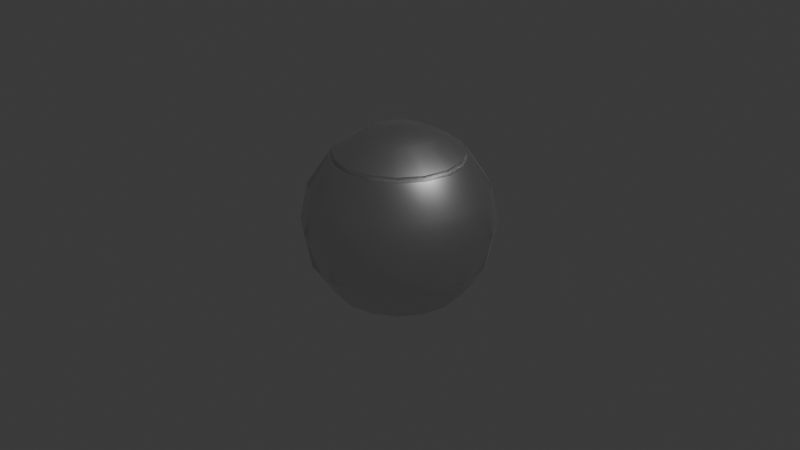 # Source: ball.blend  (saved by Blender 5.0.119; exported with 4.5.12 LTS)
import bpy
from mathutils import Matrix  # noqa: F401  (used for matrix-valued properties, if any)

bpy.ops.wm.read_factory_settings(use_empty=True)
scene = bpy.context.scene
scene.name = 'Scene'

# ---- collections
col_collection = bpy.data.collections.new('Collection'); scene.collection.children.link(col_collection)

# ---- materials (node trees are filled in below, after node groups)
mat_material_001 = bpy.data.materials.new('Material.001')

# ---- node groups
ng_smooth_by_angle = bpy.data.node_groups.new('Smooth by Angle', 'GeometryNodeTree')
_s = ng_smooth_by_angle.interface.new_socket(name='Mesh', in_out='OUTPUT', socket_type='NodeSocketGeometry')
_s = ng_smooth_by_angle.interface.new_socket(name='Mesh', in_out='INPUT', socket_type='NodeSocketGeometry')
_s = ng_smooth_by_angle.interface.new_socket(name='Angle', in_out='INPUT', socket_type='NodeSocketFloat')
_s.subtype = 'ANGLE'
_s.default_value = 0.5236
_s.min_value = 0.0
_s.max_value = 3.142
_s.description = 'Maximum face angle for smooth edges'
_s = ng_smooth_by_angle.interface.new_socket(name='Ignore Sharpness', in_out='INPUT', socket_type='NodeSocketBool')
_s.force_non_field = True
ng_smooth_by_angle.is_modifier = True
_N = ng_smooth_by_angle.nodes; _L = ng_smooth_by_angle.links
n0 = _N.new('GeometryNodeSetShadeSmooth'); n0.name = 'Set Shade Smooth'; n0.location = (120, -80)
n0.domain = 'EDGE'
n1 = _N.new('GeometryNodeSetShadeSmooth'); n1.name = 'Set Shade Smooth.001'; n1.location = (300, -80)
n2 = _N.new('NodeGroupOutput'); n2.name = 'Group Output'; n2.location = (480, -80)
n3 = _N.new('GeometryNodeInputMeshEdgeAngle'); n3.name = 'Edge Angle'; n3.location = (-440, -240)
n4 = _N.new('NodeGroupInput'); n4.name = 'Group Input'; n4.location = (-80, -80)
n5 = _N.new('GeometryNodeInputEdgeSmooth'); n5.name = 'Is Edge Smooth'; n5.location = (-260, -120)
n6 = _N.new('GeometryNodeInputShadeSmooth'); n6.name = 'Is Shade Smooth'; n6.location = (-440, -397)
n7 = _N.new('FunctionNodeCompare'); n7.name = 'Compare'; n7.location = (-260, -260)
n7.operation = 'LESS_EQUAL'
n7.inputs[6].default_value = (0.0, 0.0, 0.0, 0.0)
n7.inputs[7].default_value = (0.0, 0.0, 0.0, 0.0)
n8 = _N.new('FunctionNodeBooleanMath'); n8.name = 'Boolean Math.001'; n8.location = (-80, -260)
n9 = _N.new('NodeGroupInput'); n9.name = 'Group Input.001'; n9.location = (-440, -329)
n10 = _N.new('NodeGroupInput'); n10.name = 'Group Input.002'; n10.location = (-259, -189)
n11 = _N.new('FunctionNodeBooleanMath'); n11.name = 'Boolean Math'; n11.location = (-80, -149)
n11.operation = 'OR'
n12 = _N.new('FunctionNodeBooleanMath'); n12.name = 'Boolean Math.002'; n12.location = (-260, -380)
n12.operation = 'OR'
n13 = _N.new('NodeGroupInput'); n13.name = 'Group Input.003'; n13.location = (-440, -460)
_L.new(n3.outputs[0], n7.inputs[0])
_L.new(n1.outputs[0], n2.inputs[0])
_L.new(n9.outputs[1], n7.inputs[1])
_L.new(n7.outputs[0], n8.inputs[0])
_L.new(n4.outputs[0], n0.inputs[0])
_L.new(n0.outputs[0], n1.inputs[0])
_L.new(n8.outputs[0], n0.inputs[2])
_L.new(n10.outputs[2], n11.inputs[1])
_L.new(n5.outputs[0], n11.inputs[0])
_L.new(n11.outputs[0], n0.inputs[1])
_L.new(n13.outputs[2], n12.inputs[1])
_L.new(n6.outputs[0], n12.inputs[0])
_L.new(n12.outputs[0], n8.inputs[1])
n2.is_active_output = True

# ---- material node trees
mat_material_001.use_nodes = True; mat_material_001.node_tree.nodes.clear()
_N = mat_material_001.node_tree.nodes; _L = mat_material_001.node_tree.links
n0 = _N.new('ShaderNodeBsdfPrincipled'); n0.name = 'Principled BSDF'; n0.location = (-200, 100)
n0.inputs[1].default_value = 1.0
n0.inputs[2].default_value = 0.3367
n1 = _N.new('ShaderNodeOutputMaterial'); n1.name = 'Material Output'; n1.location = (200, 100)
_L.new(n0.outputs[0], n1.inputs[0])
n1.is_active_output = True

# ---- world
world_world = bpy.data.worlds.new('World'); scene.world = world_world
world_world.use_nodes = True; world_world.node_tree.nodes.clear()
_N = world_world.node_tree.nodes; _L = world_world.node_tree.links
n0 = _N.new('ShaderNodeOutputWorld'); n0.name = 'World Output'; n0.location = (200, 100)
n1 = _N.new('ShaderNodeBackground'); n1.name = 'Background'; n1.location = (-200, 100)
n1.inputs[0].default_value = (0.05088, 0.05088, 0.05088, 1.0)
_L.new(n1.outputs[0], n0.inputs[0])
n0.is_active_output = True
world_world.color = (0.05088, 0.05088, 0.05088)
world_world.sun_shadow_jitter_overblur = 0.0

# ---- cameras
cam_camera = bpy.data.cameras.new('Camera')
cam_camera.clip_end = 100.0
cam_camera.ortho_scale = 7.314

# ---- lights
light_light = bpy.data.lights.new('Light', 'POINT')
light_light.energy = 1000.0
light_light.shadow_soft_size = 0.1

# ---- meshes
me_sphere = bpy.data.meshes.new('Sphere')
me_sphere.from_pydata([(0.0, 0.0, 1.0), (0.0, 0.9239, 0.3827), (0.0, 1.0, 0.0), (0.6533, -0.2706, -0.7071), (0.3536, -0.1464, -0.9239), (-0.7071, 3.278e-07, -0.7071), (0.1464, 0.3536, 0.9239), (0.2706, 0.6533, 0.7071), (0.3536, 0.8536, 0.3827), (0.3827, 0.9239, 0.0), (1.0, -1.49e-07, 0.0), (0.9239, -1.192e-07, -0.3827), (0.7071, -8.941e-08, -0.7071), (0.2706, 0.2706, 0.9239), (0.5, 0.5, 0.7071), (0.6533, 0.6533, 0.3827), (0.7071, 0.7071, 0.0), (0.3827, -4.47e-08, -0.9239), (0.9239, 0.3827, 0.0), (0.8536, 0.3536, -0.3827), (0.3536, 0.1464, 0.9239), (0.6533, 0.2706, 0.7071), (0.8536, 0.3536, 0.3827), (0.6533, 0.2706, -0.7071), (0.3536, 0.1464, -0.9239), (0.3827, -4.47e-08, 0.9239), (0.7071, -8.941e-08, 0.7071), (0.9239, -1.192e-07, 0.3827), (-0.3827, 1.788e-07, -0.9239), (-0.9239, -0.3827, 0.0), (-0.8536, -0.3536, -0.3827), (0.3536, -0.1464, 0.9239), (0.6533, -0.2706, 0.7071), (0.8536, -0.3536, 0.3827), (0.9239, -0.3827, 0.0), (-0.6533, -0.2706, -0.7071), (-0.3536, -0.1464, -0.9239), (-0.7071, -0.7071, 0.0), (0.2706, -0.2706, 0.9239), (0.5, -0.5, 0.7071), (0.6533, -0.6533, 0.3827), (0.7071, -0.7071, 0.0), (-0.6533, -0.6533, -0.3827), (-0.5, -0.5, -0.7071), (-0.2706, -0.2706, -0.9239), (0.1464, -0.3536, 0.9239), (0.2706, -0.6533, 0.7071), (0.3536, -0.8536, 0.3827), (0.3827, -0.9239, 0.0), (-0.3827, -0.9239, 0.0), (-0.3536, -0.8536, -0.3827), (-0.2706, -0.6533, -0.7071), (-1.192e-07, -0.3827, 0.9239), (-2.235e-07, -0.7071, 0.7071), (-2.384e-07, -0.9239, 0.3827), (-3.576e-07, -1.0, 0.0), (-0.1464, -0.3536, -0.9239), (-2.384e-07, -0.9239, -0.3827), (-0.1464, -0.3536, 0.9239), (-0.2706, -0.6533, 0.7071), (-0.3536, -0.8536, 0.3827), (-2.235e-07, -0.7071, -0.7071), (-1.192e-07, -0.3827, -0.9239), (-0.2706, -0.2706, 0.9239), (-0.5, -0.5, 0.7071), (-0.6533, -0.6533, 0.3827), (0.3536, -0.8536, -0.3827), (0.2706, -0.6533, -0.7071), (0.1464, -0.3536, -0.9239), (-0.3536, -0.1464, 0.9239), (-0.6533, -0.2706, 0.7071), (-0.8536, -0.3536, 0.3827), (0.6533, -0.6533, -0.3827), (0.5, -0.5, -0.7071), (-0.3827, 1.788e-07, 0.9239), (-0.7071, 3.278e-07, 0.7071), (-0.9239, 3.576e-07, 0.3827), (-1.0, 5.066e-07, 0.0), (0.2706, -0.2706, -0.9239), (0.8536, -0.3536, -0.3827), (-0.3536, 0.1464, 0.9239), (-0.6533, 0.2706, 0.7071), (-0.8536, 0.3536, 0.3827), (-0.9239, 0.3827, 0.0), (0.6533, 0.6533, -0.3827), (0.5, 0.5, -0.7071), (0.2706, 0.2706, -0.9239), (-0.2706, 0.2706, 0.9239), (-0.5, 0.5, 0.7071), (-0.6533, 0.6533, 0.3827), (-0.7071, 0.7071, 0.0), (0.3536, 0.8536, -0.3827), (0.2706, 0.6533, -0.7071), (-0.1464, 0.3536, 0.9239), (-0.2706, 0.6533, 0.7071), (-0.3536, 0.8536, 0.3827), (-0.3827, 0.9239, 0.0), (0.1464, 0.3536, -0.9239), (0.0, 0.9239, -0.3827), (2.384e-07, 0.3827, 0.9239), (4.47e-07, 0.7071, 0.7071), (0.0, 0.0, -1.0), (0.2552, 0.6161, 0.7071), (0.4716, 0.4716, 0.7071), (0.6161, 0.2552, 0.7071), (0.6669, -8.093e-08, 0.7071), (0.6161, -0.2552, 0.7071), (0.4716, -0.4716, 0.7071), (0.2552, -0.6161, 0.7071), (-2.088e-07, -0.6669, 0.7071), (-0.2552, -0.6161, 0.7071), (-0.4716, -0.4716, 0.7071), (-0.6161, -0.2552, 0.7071), (-0.6669, 3.126e-07, 0.7071), (-0.6161, 0.2552, 0.7071), (-0.4716, 0.4716, 0.7071), (-0.2552, 0.6161, 0.7071), (4.236e-07, 0.6669, 0.7071), (0.2552, 0.6161, 0.7503), (0.4716, 0.4716, 0.7503), (0.6161, 0.2552, 0.7503), (0.6669, -8.093e-08, 0.7503), (0.6161, -0.2552, 0.7503), (0.4716, -0.4716, 0.7503), (0.2552, -0.6161, 0.7503), (-2.088e-07, -0.6669, 0.7503), (-0.2552, -0.6161, 0.7503), (-0.4716, -0.4716, 0.7503), (-0.6161, -0.2552, 0.7503), (-0.6669, 3.126e-07, 0.7503), (-0.6161, 0.2552, 0.7503), (-0.4716, 0.4716, 0.7503), (-0.2552, 0.6161, 0.7503), (4.236e-07, 0.6669, 0.7503), (-0.9239, 3.576e-07, -0.3827), (-0.3536, 0.1464, -0.9239), (-0.6533, 0.2706, -0.7071), (-0.8536, 0.3536, -0.3827), (-0.2706, 0.2706, -0.9239), (-0.5, 0.5, -0.7071), (-0.6533, 0.6533, -0.3827), (-0.1464, 0.3536, -0.9239), (-0.2706, 0.6533, -0.7071), (-0.3536, 0.8536, -0.3827), (2.384e-07, 0.3827, -0.9239), (4.47e-07, 0.7071, -0.7071), (0.2552, 0.6161, -0.7071), (0.4716, 0.4716, -0.7071), (0.6161, 0.2552, -0.7071), (0.6669, -8.093e-08, -0.7071), (0.6161, -0.2552, -0.7071), (0.4716, -0.4716, -0.7071), (0.2552, -0.6161, -0.7071), (-2.088e-07, -0.6669, -0.7071), (-0.2552, -0.6161, -0.7071), (-0.4716, -0.4716, -0.7071), (-0.6161, -0.2552, -0.7071), (-0.6669, 3.126e-07, -0.7071), (-0.6161, 0.2552, -0.7071), (-0.4716, 0.4716, -0.7071), (-0.2552, 0.6161, -0.7071), (4.236e-07, 0.6669, -0.7071), (0.2552, 0.6161, -0.7503), (0.4716, 0.4716, -0.7503), (0.6161, 0.2552, -0.7503), (0.6669, -8.093e-08, -0.7503), (0.6161, -0.2552, -0.7503), (0.4716, -0.4716, -0.7503), (0.2552, -0.6161, -0.7503), (-2.088e-07, -0.6669, -0.7503), (-0.2552, -0.6161, -0.7503), (-0.4716, -0.4716, -0.7503), (-0.6161, -0.2552, -0.7503), (-0.6669, 3.126e-07, -0.7503), (-0.6161, 0.2552, -0.7503), (-0.4716, 0.4716, -0.7503), (-0.2552, 0.6161, -0.7503), (4.236e-07, 0.6669, -0.7503)], [], [(143, 98, 145, 142), (24, 17, 101), (2, 1, 8, 9), (94, 88, 115, 116), (51, 154, 153, 61), (10, 34, 79, 11), (1, 100, 7, 8), (99, 0, 6), (86, 24, 101), (139, 159, 158, 136), (8, 7, 14, 15), (6, 0, 13), (35, 156, 155, 43), (16, 18, 19, 84), (9, 8, 15, 16), (32, 26, 105, 106), (84, 19, 23, 85), (15, 14, 21, 22), (13, 0, 20), (96, 2, 98, 143), (3, 150, 149, 12), (16, 15, 22, 18), (88, 81, 114, 115), (9, 16, 84, 91), (138, 141, 101), (29, 77, 134, 30), (18, 22, 27, 10), (59, 53, 109, 110), (67, 152, 151, 73), (30, 134, 5, 35), (22, 21, 26, 27), (20, 0, 25), (10, 27, 33, 34), (7, 100, 117, 102), (42, 30, 35, 43), (36, 28, 101), (27, 26, 32, 33), (25, 0, 31), (140, 143, 142, 139), (145, 161, 160, 142), (136, 158, 157, 5), (37, 29, 30, 42), (33, 32, 39, 40), (31, 0, 38), (85, 147, 146, 92), (44, 36, 101), (34, 33, 40, 41), (53, 46, 108, 109), (40, 39, 46, 47), (38, 0, 45), (90, 96, 143, 140), (56, 44, 101), (41, 40, 47, 48), (26, 21, 104, 105), (50, 42, 43, 51), (49, 37, 42, 50), (73, 151, 150, 3), (62, 56, 101), (48, 47, 54, 55), (21, 14, 103, 104), (57, 50, 51, 61), (55, 49, 50, 57), (47, 46, 53, 54), (45, 0, 52), (75, 70, 112, 113), (66, 57, 61, 67), (5, 157, 156, 35), (54, 53, 59, 60), (52, 0, 58), (83, 90, 140, 137), (68, 62, 101), (55, 54, 60, 49), (12, 149, 148, 23), (23, 148, 147, 85), (60, 59, 64, 65), (58, 0, 63), (135, 138, 101), (48, 55, 57, 66), (49, 60, 65, 37), (81, 75, 113, 114), (63, 0, 69), (137, 140, 139, 136), (78, 68, 101), (37, 65, 71, 29), (46, 39, 107, 108), (72, 66, 67, 73), (41, 48, 66, 72), (65, 64, 70, 71), (34, 41, 72, 79), (29, 71, 76, 77), (100, 94, 116, 117), (4, 78, 101), (61, 153, 152, 67), (71, 70, 75, 76), (69, 0, 74), (43, 155, 154, 51), (11, 79, 3, 12), (79, 72, 73, 3), (76, 75, 81, 82), (74, 0, 80), (77, 83, 137, 134), (17, 4, 101), (77, 76, 82, 83), (64, 59, 110, 111), (97, 86, 101), (82, 81, 88, 89), (80, 0, 87), (28, 135, 101), (91, 84, 85, 92), (83, 82, 89, 90), (39, 32, 106, 107), (144, 97, 101), (134, 137, 136, 5), (142, 160, 159, 139), (90, 89, 95, 96), (14, 7, 102, 103), (2, 9, 91, 98), (98, 91, 92, 145), (89, 88, 94, 95), (87, 0, 93), (96, 95, 1, 2), (70, 64, 111, 112), (18, 10, 11, 19), (92, 146, 161, 145), (95, 94, 100, 1), (93, 0, 99), (141, 144, 101), (19, 11, 12, 23), (117, 116, 132, 133), (113, 112, 128, 129), (109, 108, 124, 125), (105, 104, 120, 121), (114, 113, 129, 130), (110, 109, 125, 126), (106, 105, 121, 122), (115, 114, 130, 131), (111, 110, 126, 127), (107, 106, 122, 123), (103, 102, 118, 119), (102, 117, 133, 118), (116, 115, 131, 132), (112, 111, 127, 128), (108, 107, 123, 124), (104, 103, 119, 120), (52, 58, 126, 125), (45, 52, 125, 124), (45, 124, 123, 38), (38, 123, 122, 31), (25, 31, 122, 121), (20, 25, 121, 120), (20, 120, 119, 13), (13, 119, 118, 6), (99, 6, 118, 133), (93, 99, 133, 132), (87, 93, 132, 131), (87, 131, 130, 80), (80, 130, 129, 74), (69, 74, 129, 128), (63, 69, 128, 127), (63, 127, 126, 58), (161, 177, 176, 160), (157, 173, 172, 156), (153, 169, 168, 152), (149, 165, 164, 148), (158, 174, 173, 157), (154, 170, 169, 153), (150, 166, 165, 149), (159, 175, 174, 158), (155, 171, 170, 154), (151, 167, 166, 150), (147, 163, 162, 146), (146, 162, 177, 161), (160, 176, 175, 159), (156, 172, 171, 155), (152, 168, 167, 151), (148, 164, 163, 147), (62, 169, 170, 56), (68, 168, 169, 62), (68, 78, 167, 168), (78, 4, 166, 167), (17, 165, 166, 4), (24, 164, 165, 17), (24, 86, 163, 164), (86, 97, 162, 163), (144, 177, 162, 97), (141, 176, 177, 144), (138, 175, 176, 141), (138, 135, 174, 175), (135, 28, 173, 174), (36, 172, 173, 28), (44, 171, 172, 36), (44, 56, 170, 171)])
me_sphere.polygons.foreach_set('use_smooth', [True] * 192)
_uv = me_sphere.uv_layers.new(name='UVMap')
_uv.uv.foreach_set('vector', [0.8125, 0.625, 0.75, 0.625, 0.75, 0.75, 0.8125, 0.75, 0.5625, 0.875, 0.5, 0.875, 0.5312, 1.0, 0.75, 0.5, 0.75, 0.625, 0.6875, 0.625, 0.6875, 0.5, 0.8125, 0.75, 0.875, 0.75, 0.875, 0.75, 0.8125, 0.75, 0.1875, 0.75, 0.1875, 0.75, 0.25, 0.75, 0.25, 0.75, 0.5, 0.5, 0.4375, 0.5, 0.4375, 0.625, 0.5, 0.625, 0.75, 0.625, 0.75, 0.75, 0.6875, 0.75, 0.6875, 0.625, 0.75, 0.875, 0.7187, 1.0, 0.6875, 0.875, 0.625, 0.875, 0.5625, 0.875, 0.5938, 1.0, 0.875, 0.75, 0.875, 0.75, 0.9375, 0.75, 0.9375, 0.75, 0.6875, 0.625, 0.6875, 0.75, 0.625, 0.75, 0.625, 0.625, 0.6875, 0.875, 0.6562, 1.0, 0.625, 0.875, 0.0625, 0.75, 0.0625, 0.75, 0.125, 0.75, 0.125, 0.75, 0.625, 0.5, 0.5625, 0.5, 0.5625, 0.625, 0.625, 0.625, 0.6875, 0.5, 0.6875, 0.625, 0.625, 0.625, 0.625, 0.5, 0.4375, 0.75, 0.5, 0.75, 0.5, 0.75, 0.4375, 0.75, 0.625, 0.625, 0.5625, 0.625, 0.5625, 0.75, 0.625, 0.75, 0.625, 0.625, 0.625, 0.75, 0.5625, 0.75, 0.5625, 0.625, 0.625, 0.875, 0.5938, 1.0, 0.5625, 0.875, 0.8125, 0.5, 0.75, 0.5, 0.75, 0.625, 0.8125, 0.625, 0.4375, 0.75, 0.4375, 0.75, 0.5, 0.75, 0.5, 0.75, 0.625, 0.5, 0.625, 0.625, 0.5625, 0.625, 0.5625, 0.5, 0.875, 0.75, 0.9375, 0.75, 0.9375, 0.75, 0.875, 0.75, 0.6875, 0.5, 0.625, 0.5, 0.625, 0.625, 0.6875, 0.625, 0.875, 0.875, 0.8125, 0.875, 0.8437, 1.0, 0.0625, 0.5, 0.0, 0.5, 0.0, 0.625, 0.0625, 0.625, 0.5625, 0.5, 0.5625, 0.625, 0.5, 0.625, 0.5, 0.5, 0.1875, 0.75, 0.25, 0.75, 0.25, 0.75, 0.1875, 0.75, 0.3125, 0.75, 0.3125, 0.75, 0.375, 0.75, 0.375, 0.75, 0.0625, 0.625, 0.0, 0.625, 0.0, 0.75, 0.0625, 0.75, 0.5625, 0.625, 0.5625, 0.75, 0.5, 0.75, 0.5, 0.625, 0.5625, 0.875, 0.5312, 1.0, 0.5, 0.875, 0.5, 0.5, 0.5, 0.625, 0.4375, 0.625, 0.4375, 0.5, 0.6875, 0.75, 0.75, 0.75, 0.75, 0.75, 0.6875, 0.75, 0.125, 0.625, 0.0625, 0.625, 0.0625, 0.75, 0.125, 0.75, 0.0625, 0.875, 0.0, 0.875, 0.03125, 1.0, 0.5, 0.625, 0.5, 0.75, 0.4375, 0.75, 0.4375, 0.625, 0.5, 0.875, 0.4687, 1.0, 0.4375, 0.875, 0.875, 0.625, 0.8125, 0.625, 0.8125, 0.75, 0.875, 0.75, 0.75, 0.75, 0.75, 0.75, 0.8125, 0.75, 0.8125, 0.75, 0.9375, 0.75, 0.9375, 0.75, 1.0, 0.75, 1.0, 0.75, 0.125, 0.5, 0.0625, 0.5, 0.0625, 0.625, 0.125, 0.625, 0.4375, 0.625, 0.4375, 0.75, 0.375, 0.75, 0.375, 0.625, 0.4375, 0.875, 0.4062, 1.0, 0.375, 0.875, 0.625, 0.75, 0.625, 0.75, 0.6875, 0.75, 0.6875, 0.75, 0.125, 0.875, 0.0625, 0.875, 0.09375, 1.0, 0.4375, 0.5, 0.4375, 0.625, 0.375, 0.625, 0.375, 0.5, 0.25, 0.75, 0.3125, 0.75, 0.3125, 0.75, 0.25, 0.75, 0.375, 0.625, 0.375, 0.75, 0.3125, 0.75, 0.3125, 0.625, 0.375, 0.875, 0.3437, 1.0, 0.3125, 0.875, 0.875, 0.5, 0.8125, 0.5, 0.8125, 0.625, 0.875, 0.625, 0.1875, 0.875, 0.125, 0.875, 0.1562, 1.0, 0.375, 0.5, 0.375, 0.625, 0.3125, 0.625, 0.3125, 0.5, 0.5, 0.75, 0.5625, 0.75, 0.5625, 0.75, 0.5, 0.75, 0.1875, 0.625, 0.125, 0.625, 0.125, 0.75, 0.1875, 0.75, 0.1875, 0.5, 0.125, 0.5, 0.125, 0.625, 0.1875, 0.625, 0.375, 0.75, 0.375, 0.75, 0.4375, 0.75, 0.4375, 0.75, 0.25, 0.875, 0.1875, 0.875, 0.2187, 1.0, 0.3125, 0.5, 0.3125, 0.625, 0.25, 0.625, 0.25, 0.5, 0.5625, 0.75, 0.625, 0.75, 0.625, 0.75, 0.5625, 0.75, 0.25, 0.625, 0.1875, 0.625, 0.1875, 0.75, 0.25, 0.75, 0.25, 0.5, 0.1875, 0.5, 0.1875, 0.625, 0.25, 0.625, 0.3125, 0.625, 0.3125, 0.75, 0.25, 0.75, 0.25, 0.625, 0.3125, 0.875, 0.2812, 1.0, 0.25, 0.875, 0.0, 0.75, 0.0625, 0.75, 0.0625, 0.75, 0.0, 0.75, 0.3125, 0.625, 0.25, 0.625, 0.25, 0.75, 0.3125, 0.75, 0.0, 0.75, 0.0, 0.75, 0.0625, 0.75, 0.0625, 0.75, 0.25, 0.625, 0.25, 0.75, 0.1875, 0.75, 0.1875, 0.625, 0.25, 0.875, 0.2187, 1.0, 0.1875, 0.875, 0.9375, 0.5, 0.875, 0.5, 0.875, 0.625, 0.9375, 0.625, 0.3125, 0.875, 0.25, 0.875, 0.2812, 1.0, 0.25, 0.5, 0.25, 0.625, 0.1875, 0.625, 0.1875, 0.5, 0.5, 0.75, 0.5, 0.75, 0.5625, 0.75, 0.5625, 0.75, 0.5625, 0.75, 0.5625, 0.75, 0.625, 0.75, 0.625, 0.75, 0.1875, 0.625, 0.1875, 0.75, 0.125, 0.75, 0.125, 0.625, 0.1875, 0.875, 0.1562, 1.0, 0.125, 0.875, 0.9375, 0.875, 0.875, 0.875, 0.9062, 1.0, 0.3125, 0.5, 0.25, 0.5, 0.25, 0.625, 0.3125, 0.625, 0.1875, 0.5, 0.1875, 0.625, 0.125, 0.625, 0.125, 0.5, 0.9375, 0.75, 1.0, 0.75, 1.0, 0.75, 0.9375, 0.75, 0.125, 0.875, 0.09375, 1.0, 0.0625, 0.875, 0.9375, 0.625, 0.875, 0.625, 0.875, 0.75, 0.9375, 0.75, 0.375, 0.875, 0.3125, 0.875, 0.3437, 1.0, 0.125, 0.5, 0.125, 0.625, 0.0625, 0.625, 0.0625, 0.5, 0.3125, 0.75, 0.375, 0.75, 0.375, 0.75, 0.3125, 0.75, 0.375, 0.625, 0.3125, 0.625, 0.3125, 0.75, 0.375, 0.75, 0.375, 0.5, 0.3125, 0.5, 0.3125, 0.625, 0.375, 0.625, 0.125, 0.625, 0.125, 0.75, 0.0625, 0.75, 0.0625, 0.625, 0.4375, 0.5, 0.375, 0.5, 0.375, 0.625, 0.4375, 0.625, 0.0625, 0.5, 0.0625, 0.625, 0.0, 0.625, 0.0, 0.5, 0.75, 0.75, 0.8125, 0.75, 0.8125, 0.75, 0.75, 0.75, 0.4375, 0.875, 0.375, 0.875, 0.4062, 1.0, 0.25, 0.75, 0.25, 0.75, 0.3125, 0.75, 0.3125, 0.75, 0.0625, 0.625, 0.0625, 0.75, 0.0, 0.75, 0.0, 0.625, 0.0625, 0.875, 0.03125, 1.0, 0.0, 0.875, 0.125, 0.75, 0.125, 0.75, 0.1875, 0.75, 0.1875, 0.75, 0.5, 0.625, 0.4375, 0.625, 0.4375, 0.75, 0.5, 0.75, 0.4375, 0.625, 0.375, 0.625, 0.375, 0.75, 0.4375, 0.75, 1.0, 0.625, 1.0, 0.75, 0.9375, 0.75, 0.9375, 0.625, 1.0, 0.875, 0.9687, 1.0, 0.9375, 0.875, 1.0, 0.5, 0.9375, 0.5, 0.9375, 0.625, 1.0, 0.625, 0.5, 0.875, 0.4375, 0.875, 0.4687, 1.0, 1.0, 0.5, 1.0, 0.625, 0.9375, 0.625, 0.9375, 0.5, 0.125, 0.75, 0.1875, 0.75, 0.1875, 0.75, 0.125, 0.75, 0.6875, 0.875, 0.625, 0.875, 0.6562, 1.0, 0.9375, 0.625, 0.9375, 0.75, 0.875, 0.75, 0.875, 0.625, 0.9375, 0.875, 0.9062, 1.0, 0.875, 0.875, 1.0, 0.875, 0.9375, 0.875, 0.9687, 1.0, 0.6875, 0.625, 0.625, 0.625, 0.625, 0.75, 0.6875, 0.75, 0.9375, 0.5, 0.9375, 0.625, 0.875, 0.625, 0.875, 0.5, 0.375, 0.75, 0.4375, 0.75, 0.4375, 0.75, 0.375, 0.75, 0.75, 0.875, 0.6875, 0.875, 0.7187, 1.0, 1.0, 0.625, 0.9375, 0.625, 0.9375, 0.75, 1.0, 0.75, 0.8125, 0.75, 0.8125, 0.75, 0.875, 0.75, 0.875, 0.75, 0.875, 0.5, 0.875, 0.625, 0.8125, 0.625, 0.8125, 0.5, 0.625, 0.75, 0.6875, 0.75, 0.6875, 0.75, 0.625, 0.75, 0.75, 0.5, 0.6875, 0.5, 0.6875, 0.625, 0.75, 0.625, 0.75, 0.625, 0.6875, 0.625, 0.6875, 0.75, 0.75, 0.75, 0.875, 0.625, 0.875, 0.75, 0.8125, 0.75, 0.8125, 0.625, 0.875, 0.875, 0.8437, 1.0, 0.8125, 0.875, 0.8125, 0.5, 0.8125, 0.625, 0.75, 0.625, 0.75, 0.5, 0.0625, 0.75, 0.125, 0.75, 0.125, 0.75, 0.0625, 0.75, 0.5625, 0.5, 0.5, 0.5, 0.5, 0.625, 0.5625, 0.625, 0.6875, 0.75, 0.6875, 0.75, 0.75, 0.75, 0.75, 0.75, 0.8125, 0.625, 0.8125, 0.75, 0.75, 0.75, 0.75, 0.625, 0.8125, 0.875, 0.7812, 1.0, 0.75, 0.875, 0.8125, 0.875, 0.75, 0.875, 0.7812, 1.0, 0.5625, 0.625, 0.5, 0.625, 0.5, 0.75, 0.5625, 0.75, 0.75, 0.75, 0.8125, 0.75, 0.8125, 0.75, 0.75, 0.75, 0.0, 0.75, 0.0625, 0.75, 0.0625, 0.75, 0.0, 0.75, 0.25, 0.75, 0.3125, 0.75, 0.3125, 0.75, 0.25, 0.75, 0.5, 0.75, 0.5625, 0.75, 0.5625, 0.75, 0.5, 0.75, 0.9375, 0.75, 1.0, 0.75, 1.0, 0.75, 0.9375, 0.75, 0.1875, 0.75, 0.25, 0.75, 0.25, 0.75, 0.1875, 0.75, 0.4375, 0.75, 0.5, 0.75, 0.5, 0.75, 0.4375, 0.75, 0.875, 0.75, 0.9375, 0.75, 0.9375, 0.75, 0.875, 0.75, 0.125, 0.75, 0.1875, 0.75, 0.1875, 0.75, 0.125, 0.75, 0.375, 0.75, 0.4375, 0.75, 0.4375, 0.75, 0.375, 0.75, 0.625, 0.75, 0.6875, 0.75, 0.6875, 0.75, 0.625, 0.75, 0.6875, 0.75, 0.75, 0.75, 0.75, 0.75, 0.6875, 0.75, 0.8125, 0.75, 0.875, 0.75, 0.875, 0.75, 0.8125, 0.75, 0.0625, 0.75, 0.125, 0.75, 0.125, 0.75, 0.0625, 0.75, 0.3125, 0.75, 0.375, 0.75, 0.375, 0.75, 0.3125, 0.75, 0.5625, 0.75, 0.625, 0.75, 0.625, 0.75, 0.5625, 0.75, 0.25, 0.875, 0.1875, 0.875, 0.1875, 0.75, 0.25, 0.75, 0.3125, 0.875, 0.25, 0.875, 0.25, 0.75, 0.3125, 0.75, 0.3125, 0.875, 0.3125, 0.75, 0.375, 0.75, 0.375, 0.875, 0.375, 0.875, 0.375, 0.75, 0.4375, 0.75, 0.4375, 0.875, 0.5, 0.875, 0.4375, 0.875, 0.4375, 0.75, 0.5, 0.75, 0.5625, 0.875, 0.5, 0.875, 0.5, 0.75, 0.5625, 0.75, 0.5625, 0.875, 0.5625, 0.75, 0.625, 0.75, 0.625, 0.875, 0.625, 0.875, 0.625, 0.75, 0.6875, 0.75, 0.6875, 0.875, 0.75, 0.875, 0.6875, 0.875, 0.6875, 0.75, 0.75, 0.75, 0.8125, 0.875, 0.75, 0.875, 0.75, 0.75, 0.8125, 0.75, 0.875, 0.875, 0.8125, 0.875, 0.8125, 0.75, 0.875, 0.75, 0.875, 0.875, 0.875, 0.75, 0.9375, 0.75, 0.9375, 0.875, 0.9375, 0.875, 0.9375, 0.75, 1.0, 0.75, 1.0, 0.875, 0.0625, 0.875, 1.0, 0.875, 0.0, 0.75, 0.0625, 0.75, 0.125, 0.875, 0.0625, 0.875, 0.0625, 0.75, 0.125, 0.75, 0.125, 0.875, 0.125, 0.75, 0.1875, 0.75, 0.1875, 0.875, 0.75, 0.75, 0.75, 0.75, 0.8125, 0.75, 0.8125, 0.75, 0.0, 0.75, 0.0, 0.75, 0.0625, 0.75, 0.0625, 0.75, 0.25, 0.75, 0.25, 0.75, 0.3125, 0.75, 0.3125, 0.75, 0.5, 0.75, 0.5, 0.75, 0.5625, 0.75, 0.5625, 0.75, 0.9375, 0.75, 0.9375, 0.75, 1.0, 0.75, 1.0, 0.75, 0.1875, 0.75, 0.1875, 0.75, 0.25, 0.75, 0.25, 0.75, 0.4375, 0.75, 0.4375, 0.75, 0.5, 0.75, 0.5, 0.75, 0.875, 0.75, 0.875, 0.75, 0.9375, 0.75, 0.9375, 0.75, 0.125, 0.75, 0.125, 0.75, 0.1875, 0.75, 0.1875, 0.75, 0.375, 0.75, 0.375, 0.75, 0.4375, 0.75, 0.4375, 0.75, 0.625, 0.75, 0.625, 0.75, 0.6875, 0.75, 0.6875, 0.75, 0.6875, 0.75, 0.6875, 0.75, 0.75, 0.75, 0.75, 0.75, 0.8125, 0.75, 0.8125, 0.75, 0.875, 0.75, 0.875, 0.75, 0.0625, 0.75, 0.0625, 0.75, 0.125, 0.75, 0.125, 0.75, 0.3125, 0.75, 0.3125, 0.75, 0.375, 0.75, 0.375, 0.75, 0.5625, 0.75, 0.5625, 0.75, 0.625, 0.75, 0.625, 0.75, 0.25, 0.875, 0.25, 0.75, 0.1875, 0.75, 0.1875, 0.875, 0.3125, 0.875, 0.3125, 0.75, 0.25, 0.75, 0.25, 0.875, 0.3125, 0.875, 0.375, 0.875, 0.375, 0.75, 0.3125, 0.75, 0.375, 0.875, 0.4375, 0.875, 0.4375, 0.75, 0.375, 0.75, 0.5, 0.875, 0.5, 0.75, 0.4375, 0.75, 0.4375, 0.875, 0.5625, 0.875, 0.5625, 0.75, 0.5, 0.75, 0.5, 0.875, 0.5625, 0.875, 0.625, 0.875, 0.625, 0.75, 0.5625, 0.75, 0.625, 0.875, 0.6875, 0.875, 0.6875, 0.75, 0.625, 0.75, 0.75, 0.875, 0.75, 0.75, 0.6875, 0.75, 0.6875, 0.875, 0.8125, 0.875, 0.8125, 0.75, 0.75, 0.75, 0.75, 0.875, 0.875, 0.875, 0.875, 0.75, 0.8125, 0.75, 0.8125, 0.875, 0.875, 0.875, 0.9375, 0.875, 0.9375, 0.75, 0.875, 0.75, 0.9375, 0.875, 1.0, 0.875, 1.0, 0.75, 0.9375, 0.75, 0.0625, 0.875, 0.0625, 0.75, 0.0, 0.75, 1.0, 0.875, 0.125, 0.875, 0.125, 0.75, 0.0625, 0.75, 0.0625, 0.875, 0.125, 0.875, 0.1875, 0.875, 0.1875, 0.75, 0.125, 0.75])
me_sphere.materials.append(mat_material_001)
me_sphere.update()

# ---- objects
ob_light = bpy.data.objects.new('Light', light_light)
ob_camera = bpy.data.objects.new('Camera', cam_camera)
ob_sphere = bpy.data.objects.new('Sphere', me_sphere)

# ---- transforms, parenting, visibility, modifiers, constraints
ob_light.location = (4.076, 1.005, 5.904)
ob_light.rotation_euler = (0.6503, 0.05522, 1.866)
ob_light.lock_rotations_4d = False
ob_light.empty_display_type = 'ARROWS'
ob_light.color = (0.0, 0.0, 0.0, 0.0)
ob_light.lineart.crease_threshold = 0.0
ob_camera.location = (7.359, -6.926, 4.958)
ob_camera.rotation_euler = (1.109, 0.0, 0.8149)
ob_camera.lock_rotations_4d = False
ob_camera.empty_display_type = 'ARROWS'
ob_camera.color = (0.0, 0.0, 0.0, 0.0)
ob_camera.display_type = 'WIRE'
ob_camera.lineart.crease_threshold = 0.0
ob_sphere.location = (0.0, 0.0, 0.0)
_m = ob_sphere.modifiers.new('Smooth by Angle', 'NODES')
_m.node_group = ng_smooth_by_angle
_m.use_pin_to_last = True
_m.show_group_selector = False

# ---- collection membership
col_collection.objects.link(ob_light)
col_collection.objects.link(ob_camera)
col_collection.objects.link(ob_sphere)

# ---- scene / render settings (as saved in the file)
scene.camera = ob_camera
scene.frame_start = 1; scene.frame_end = 250; scene.frame_set(1)
scene.render.engine = 'BLENDER_EEVEE_NEXT'
scene.render.bake_bias = 0.0
scene.render.bake_samples = 0
scene.cycles.sampling_pattern = 'TABULATED_SOBOL'
scene.eevee.use_volume_custom_range = False
bpy.context.view_layer.update()
